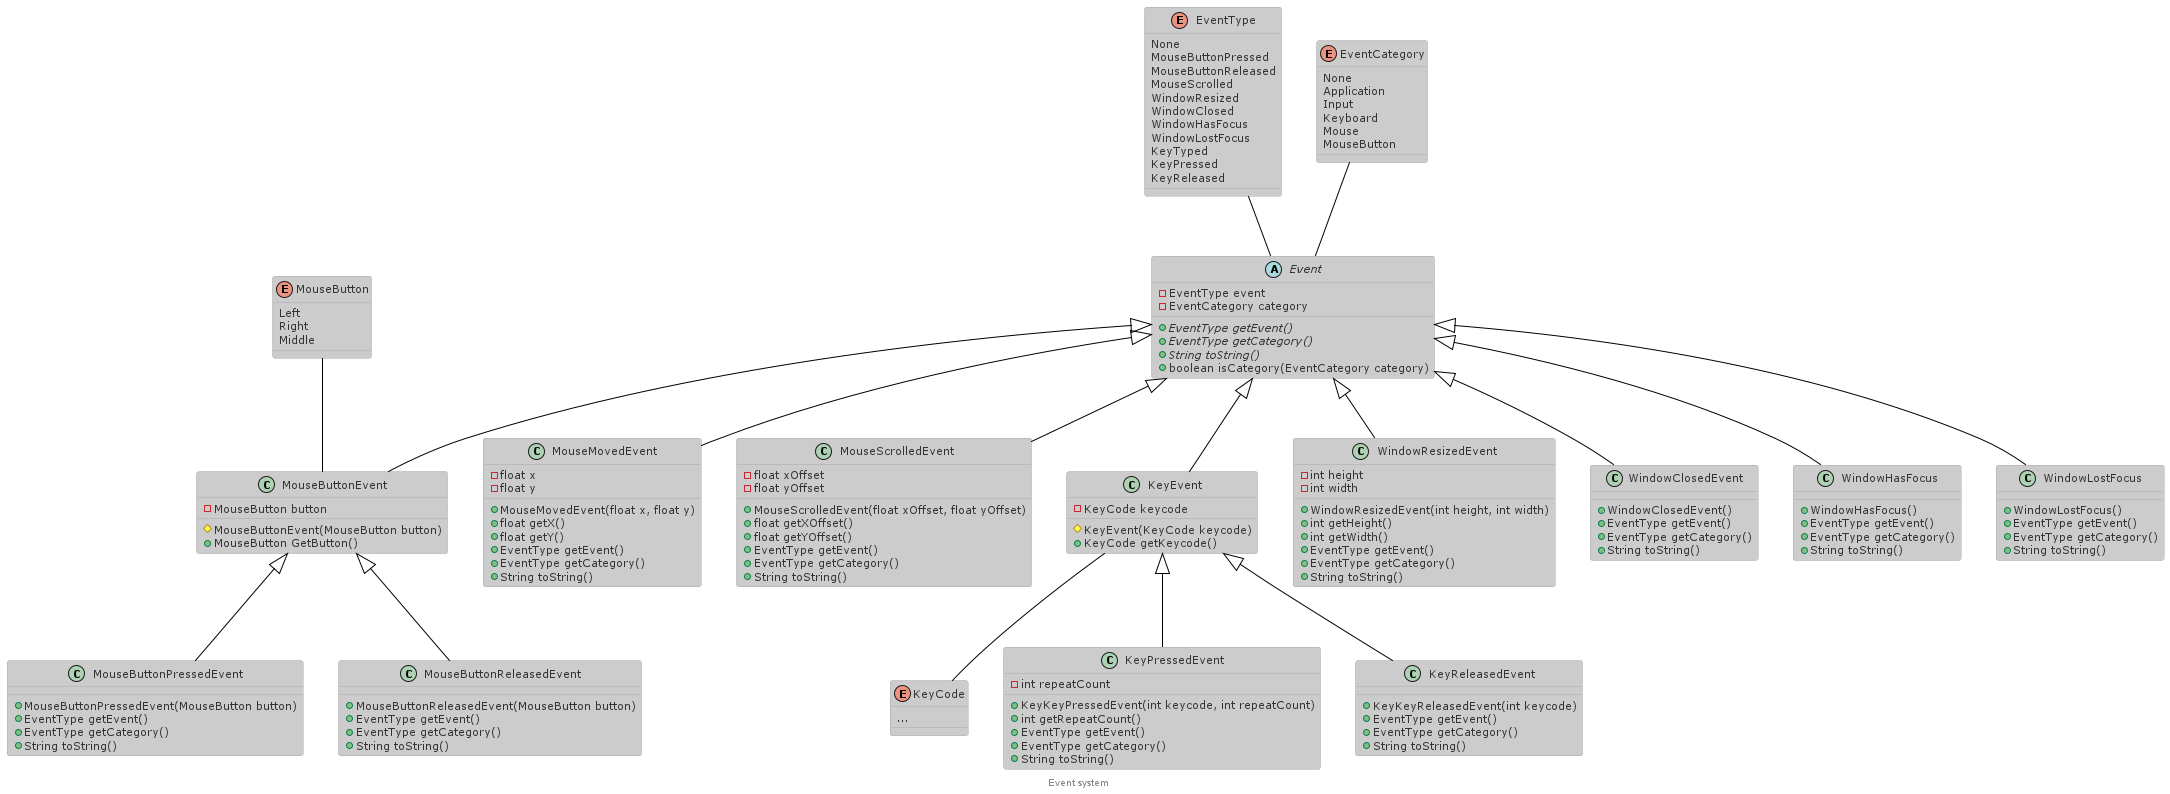

The diagram above was rendered by PlantUML. Its source (embedded in the PNG):
@startuml

!theme reddress-lightorange
footer Event system

enum EventType {
    None
    MouseButtonPressed
    MouseButtonReleased
    MouseScrolled
    WindowResized
    WindowClosed
    WindowHasFocus
    WindowLostFocus
    KeyTyped
    KeyPressed
    KeyReleased
}

enum EventCategory {
    None
    Application
    Input
    Keyboard
    Mouse
    MouseButton
}

abstract class Event {
    - EventType event
    - EventCategory category
    {abstract} + EventType getEvent()
    {abstract} + EventType getCategory()
    {abstract} + String toString()
    + boolean isCategory(EventCategory category)
}

enum MouseButton {
    Left
    Right
    Middle
}

enum KeyCode {
    ...
}

class MouseButtonEvent extends Event {
    - MouseButton button
    # MouseButtonEvent(MouseButton button)
    + MouseButton GetButton()
}

class MouseButtonPressedEvent extends MouseButtonEvent {
    + MouseButtonPressedEvent(MouseButton button)
    + EventType getEvent()
    + EventType getCategory()
    + String toString()
}

class MouseButtonReleasedEvent extends MouseButtonEvent {
    + MouseButtonReleasedEvent(MouseButton button)
    + EventType getEvent()
    + EventType getCategory()
    + String toString()
}

class MouseMovedEvent extends Event {
    - float x
    - float y
    + MouseMovedEvent(float x, float y)
    + float getX()
    + float getY()
    + EventType getEvent()
    + EventType getCategory()
    + String toString()
}

class MouseScrolledEvent extends Event {
    - float xOffset
    - float yOffset
    + MouseScrolledEvent(float xOffset, float yOffset)
    + float getXOffset()
    + float getYOffset()
    + EventType getEvent()
    + EventType getCategory()
    + String toString()
}

class KeyEvent extends Event {
    - KeyCode keycode
    # KeyEvent(KeyCode keycode)
    + KeyCode getKeycode()
}

class KeyPressedEvent extends KeyEvent {
    - int repeatCount
    + KeyKeyPressedEvent(int keycode, int repeatCount)
    + int getRepeatCount()
    + EventType getEvent()
    + EventType getCategory()
    + String toString()
}

class KeyReleasedEvent extends KeyEvent {
    + KeyKeyReleasedEvent(int keycode)
    + EventType getEvent()
    + EventType getCategory()
    + String toString()
}

class WindowResizedEvent extends Event {
    - int height
    - int width
    + WindowResizedEvent(int height, int width)
    + int getHeight()
    + int getWidth()
    + EventType getEvent()
    + EventType getCategory()
    + String toString()
}
class WindowClosedEvent extends Event {
    + WindowClosedEvent()
    + EventType getEvent()
    + EventType getCategory()
    + String toString()
}

class WindowHasFocus extends Event {
    + WindowHasFocus()
    + EventType getEvent()
    + EventType getCategory()
    + String toString()
}

class WindowLostFocus extends Event {
    + WindowLostFocus()
    + EventType getEvent()
    + EventType getCategory()
    + String toString()
}

KeyEvent -- KeyCode
EventType -- Event
EventCategory -- Event
MouseButton -- MouseButtonEvent

@enduml